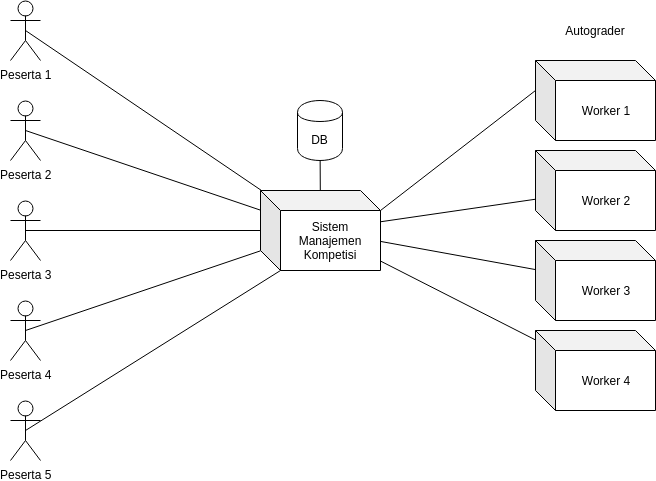

The diagram above was exported from draw.io. Its source (the exported page's mxGraphModel, read from the mxfile embedded in the PNG):
<mxGraphModel dx="1327" dy="776" grid="1" gridSize="10" guides="1" tooltips="1" connect="1" arrows="1" fold="1" page="1" pageScale="1" pageWidth="850" pageHeight="1100" math="0" shadow="0">
  <root>
    <mxCell id="0" />
    <mxCell id="1" parent="0" />
    <mxCell id="TqP8gGThmhjmTvV36bm3-2" value="Worker 1" style="shape=cube;whiteSpace=wrap;html=1;boundedLbl=1;backgroundOutline=1;darkOpacity=0.05;darkOpacity2=0.1;" parent="1" vertex="1">
      <mxGeometry x="675" y="210" width="120" height="80" as="geometry" />
    </mxCell>
    <mxCell id="jxUZsv37BRlw4rL3zc4c-1" value="Worker 2" style="shape=cube;whiteSpace=wrap;html=1;boundedLbl=1;backgroundOutline=1;darkOpacity=0.05;darkOpacity2=0.1;" vertex="1" parent="1">
      <mxGeometry x="675" y="300" width="120" height="80" as="geometry" />
    </mxCell>
    <mxCell id="jxUZsv37BRlw4rL3zc4c-2" value="Worker 3" style="shape=cube;whiteSpace=wrap;html=1;boundedLbl=1;backgroundOutline=1;darkOpacity=0.05;darkOpacity2=0.1;" vertex="1" parent="1">
      <mxGeometry x="675" y="390" width="120" height="80" as="geometry" />
    </mxCell>
    <mxCell id="jxUZsv37BRlw4rL3zc4c-3" value="Worker 4" style="shape=cube;whiteSpace=wrap;html=1;boundedLbl=1;backgroundOutline=1;darkOpacity=0.05;darkOpacity2=0.1;" vertex="1" parent="1">
      <mxGeometry x="675" y="480" width="120" height="80" as="geometry" />
    </mxCell>
    <mxCell id="jxUZsv37BRlw4rL3zc4c-4" value="Sistem Manajemen Kompetisi" style="shape=cube;whiteSpace=wrap;html=1;boundedLbl=1;backgroundOutline=1;darkOpacity=0.05;darkOpacity2=0.1;" vertex="1" parent="1">
      <mxGeometry x="400" y="340" width="120" height="80" as="geometry" />
    </mxCell>
    <mxCell id="jxUZsv37BRlw4rL3zc4c-5" value="Autograder" style="text;html=1;strokeColor=none;fillColor=none;align=center;verticalAlign=middle;whiteSpace=wrap;rounded=0;" vertex="1" parent="1">
      <mxGeometry x="715" y="170" width="40" height="20" as="geometry" />
    </mxCell>
    <mxCell id="jxUZsv37BRlw4rL3zc4c-6" value="DB" style="shape=cylinder;whiteSpace=wrap;html=1;boundedLbl=1;backgroundOutline=1;" vertex="1" parent="1">
      <mxGeometry x="437" y="250" width="45" height="60" as="geometry" />
    </mxCell>
    <mxCell id="jxUZsv37BRlw4rL3zc4c-7" value="Peserta 1" style="shape=umlActor;verticalLabelPosition=bottom;labelBackgroundColor=#ffffff;verticalAlign=top;html=1;outlineConnect=0;" vertex="1" parent="1">
      <mxGeometry x="150" y="150" width="30" height="60" as="geometry" />
    </mxCell>
    <mxCell id="jxUZsv37BRlw4rL3zc4c-11" value="Peserta 2" style="shape=umlActor;verticalLabelPosition=bottom;labelBackgroundColor=#ffffff;verticalAlign=top;html=1;outlineConnect=0;" vertex="1" parent="1">
      <mxGeometry x="150" y="250" width="30" height="60" as="geometry" />
    </mxCell>
    <mxCell id="jxUZsv37BRlw4rL3zc4c-12" value="Peserta 3" style="shape=umlActor;verticalLabelPosition=bottom;labelBackgroundColor=#ffffff;verticalAlign=top;html=1;outlineConnect=0;" vertex="1" parent="1">
      <mxGeometry x="150" y="350" width="30" height="60" as="geometry" />
    </mxCell>
    <mxCell id="jxUZsv37BRlw4rL3zc4c-13" value="Peserta 4" style="shape=umlActor;verticalLabelPosition=bottom;labelBackgroundColor=#ffffff;verticalAlign=top;html=1;outlineConnect=0;" vertex="1" parent="1">
      <mxGeometry x="150" y="450" width="30" height="60" as="geometry" />
    </mxCell>
    <mxCell id="jxUZsv37BRlw4rL3zc4c-14" value="Peserta 5" style="shape=umlActor;verticalLabelPosition=bottom;labelBackgroundColor=#ffffff;verticalAlign=top;html=1;outlineConnect=0;" vertex="1" parent="1">
      <mxGeometry x="150" y="550" width="30" height="60" as="geometry" />
    </mxCell>
    <mxCell id="jxUZsv37BRlw4rL3zc4c-19" value="" style="endArrow=none;html=1;entryX=0.5;entryY=0.5;entryDx=0;entryDy=0;entryPerimeter=0;" edge="1" parent="1" source="jxUZsv37BRlw4rL3zc4c-4" target="jxUZsv37BRlw4rL3zc4c-7">
      <mxGeometry width="50" height="50" relative="1" as="geometry">
        <mxPoint x="140" y="700" as="sourcePoint" />
        <mxPoint x="190" y="650" as="targetPoint" />
      </mxGeometry>
    </mxCell>
    <mxCell id="jxUZsv37BRlw4rL3zc4c-21" value="" style="endArrow=none;html=1;entryX=0.5;entryY=0.5;entryDx=0;entryDy=0;entryPerimeter=0;" edge="1" parent="1" source="jxUZsv37BRlw4rL3zc4c-4" target="jxUZsv37BRlw4rL3zc4c-11">
      <mxGeometry width="50" height="50" relative="1" as="geometry">
        <mxPoint x="260" y="420" as="sourcePoint" />
        <mxPoint x="310" y="370" as="targetPoint" />
      </mxGeometry>
    </mxCell>
    <mxCell id="jxUZsv37BRlw4rL3zc4c-22" value="" style="endArrow=none;html=1;entryX=0.5;entryY=0.5;entryDx=0;entryDy=0;entryPerimeter=0;" edge="1" parent="1" source="jxUZsv37BRlw4rL3zc4c-4" target="jxUZsv37BRlw4rL3zc4c-12">
      <mxGeometry width="50" height="50" relative="1" as="geometry">
        <mxPoint x="410" y="369.66101694915255" as="sourcePoint" />
        <mxPoint x="175" y="290" as="targetPoint" />
      </mxGeometry>
    </mxCell>
    <mxCell id="jxUZsv37BRlw4rL3zc4c-23" value="" style="endArrow=none;html=1;entryX=0.5;entryY=0.5;entryDx=0;entryDy=0;entryPerimeter=0;" edge="1" parent="1" source="jxUZsv37BRlw4rL3zc4c-4" target="jxUZsv37BRlw4rL3zc4c-13">
      <mxGeometry width="50" height="50" relative="1" as="geometry">
        <mxPoint x="410" y="390" as="sourcePoint" />
        <mxPoint x="175" y="390" as="targetPoint" />
      </mxGeometry>
    </mxCell>
    <mxCell id="jxUZsv37BRlw4rL3zc4c-24" value="" style="endArrow=none;html=1;entryX=0.5;entryY=0.5;entryDx=0;entryDy=0;entryPerimeter=0;exitX=0;exitY=0;exitDx=20;exitDy=80;exitPerimeter=0;" edge="1" parent="1" source="jxUZsv37BRlw4rL3zc4c-4" target="jxUZsv37BRlw4rL3zc4c-14">
      <mxGeometry width="50" height="50" relative="1" as="geometry">
        <mxPoint x="410" y="410.33898305084745" as="sourcePoint" />
        <mxPoint x="175" y="490" as="targetPoint" />
      </mxGeometry>
    </mxCell>
    <mxCell id="jxUZsv37BRlw4rL3zc4c-25" value="" style="endArrow=none;html=1;" edge="1" parent="1" source="jxUZsv37BRlw4rL3zc4c-4" target="jxUZsv37BRlw4rL3zc4c-6">
      <mxGeometry width="50" height="50" relative="1" as="geometry">
        <mxPoint x="476" y="470" as="sourcePoint" />
        <mxPoint x="240" y="630" as="targetPoint" />
      </mxGeometry>
    </mxCell>
    <mxCell id="jxUZsv37BRlw4rL3zc4c-26" value="" style="endArrow=none;html=1;entryX=0;entryY=0;entryDx=0;entryDy=30;entryPerimeter=0;exitX=0;exitY=0;exitDx=120;exitDy=20;exitPerimeter=0;" edge="1" parent="1" source="jxUZsv37BRlw4rL3zc4c-4" target="TqP8gGThmhjmTvV36bm3-2">
      <mxGeometry width="50" height="50" relative="1" as="geometry">
        <mxPoint x="421" y="440" as="sourcePoint" />
        <mxPoint x="185" y="600" as="targetPoint" />
      </mxGeometry>
    </mxCell>
    <mxCell id="jxUZsv37BRlw4rL3zc4c-27" value="" style="endArrow=none;html=1;" edge="1" parent="1" source="jxUZsv37BRlw4rL3zc4c-4" target="jxUZsv37BRlw4rL3zc4c-1">
      <mxGeometry width="50" height="50" relative="1" as="geometry">
        <mxPoint x="530" y="361.63636363636374" as="sourcePoint" />
        <mxPoint x="685" y="288.3636363636365" as="targetPoint" />
      </mxGeometry>
    </mxCell>
    <mxCell id="jxUZsv37BRlw4rL3zc4c-28" value="" style="endArrow=none;html=1;" edge="1" parent="1" source="jxUZsv37BRlw4rL3zc4c-4" target="jxUZsv37BRlw4rL3zc4c-2">
      <mxGeometry width="50" height="50" relative="1" as="geometry">
        <mxPoint x="530" y="381.27272727272725" as="sourcePoint" />
        <mxPoint x="685" y="358.72727272727275" as="targetPoint" />
      </mxGeometry>
    </mxCell>
    <mxCell id="jxUZsv37BRlw4rL3zc4c-30" value="" style="endArrow=none;html=1;" edge="1" parent="1" source="jxUZsv37BRlw4rL3zc4c-4" target="jxUZsv37BRlw4rL3zc4c-3">
      <mxGeometry width="50" height="50" relative="1" as="geometry">
        <mxPoint x="530" y="400.909090909091" as="sourcePoint" />
        <mxPoint x="685" y="429.090909090909" as="targetPoint" />
      </mxGeometry>
    </mxCell>
  </root>
</mxGraphModel>